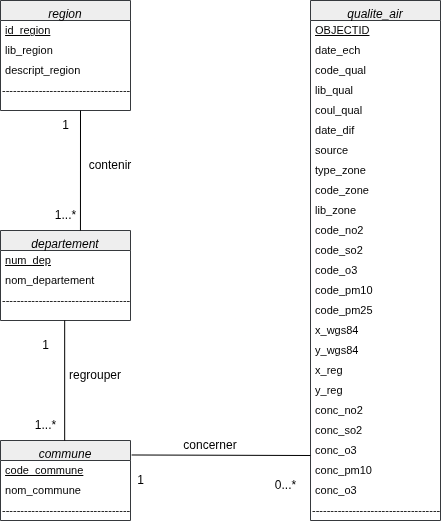

The diagram above was exported from draw.io. Its source (the exported page's mxGraphModel, read from the mxfile embedded in the PNG):
<mxGraphModel dx="717" dy="403" grid="1" gridSize="10" guides="1" tooltips="1" connect="1" arrows="1" fold="1" page="1" pageScale="1" pageWidth="850" pageHeight="1100" math="0" shadow="0">
  <root>
    <mxCell id="0" />
    <mxCell id="1" parent="0" />
    <mxCell id="DNcYAT1itvp_q5UMMyQF-13" parent="1" style="swimlane;fontStyle=2;align=center;verticalAlign=top;childLayout=stackLayout;horizontal=1;startSize=20;horizontalStack=0;resizeParent=1;resizeLast=0;collapsible=1;marginBottom=0;rounded=0;shadow=0;strokeWidth=1;fillColor=#eeeeee;strokeColor=#36393d;" value="region" vertex="1">
      <mxGeometry height="110" width="130" x="120" y="350" as="geometry">
        <mxRectangle height="26" width="160" x="230" y="140" as="alternateBounds" />
      </mxGeometry>
    </mxCell>
    <mxCell id="DNcYAT1itvp_q5UMMyQF-15" parent="DNcYAT1itvp_q5UMMyQF-13" style="text;align=left;verticalAlign=top;spacingLeft=4;spacingRight=4;overflow=hidden;rotatable=0;points=[[0,0.5],[1,0.5]];portConstraint=eastwest;fillColor=#eeeeee;strokeColor=#36393d;" value="&#10;" vertex="1">
      <mxGeometry width="130" y="20" as="geometry" />
    </mxCell>
    <mxCell id="DNcYAT1itvp_q5UMMyQF-23" parent="DNcYAT1itvp_q5UMMyQF-13" style="text;html=1;whiteSpace=wrap;strokeColor=none;fillColor=none;align=left;verticalAlign=middle;rounded=0;" value="&lt;div style=&quot;&quot;&gt;&lt;span style=&quot;font-size: 11px; white-space: nowrap; background-color: transparent; color: light-dark(rgb(0, 0, 0), rgb(255, 255, 255));&quot;&gt;&amp;nbsp;&lt;/span&gt;&lt;span style=&quot;font-size: 11px; text-decoration-line: underline; white-space: nowrap; background-color: transparent; color: light-dark(rgb(0, 0, 0), rgb(255, 255, 255));&quot;&gt;id_region&lt;/span&gt;&lt;/div&gt;" vertex="1">
      <mxGeometry height="20" width="130" y="20" as="geometry" />
    </mxCell>
    <mxCell id="DNcYAT1itvp_q5UMMyQF-26" parent="DNcYAT1itvp_q5UMMyQF-13" style="text;html=1;whiteSpace=wrap;strokeColor=none;fillColor=none;align=left;verticalAlign=middle;rounded=0;" value="&lt;div style=&quot;&quot;&gt;&lt;span style=&quot;font-size: 11px; white-space: nowrap; background-color: transparent; color: light-dark(rgb(0, 0, 0), rgb(255, 255, 255));&quot;&gt;&amp;nbsp;lib_region&lt;/span&gt;&lt;/div&gt;" vertex="1">
      <mxGeometry height="20" width="130" y="40" as="geometry" />
    </mxCell>
    <mxCell id="DNcYAT1itvp_q5UMMyQF-27" parent="DNcYAT1itvp_q5UMMyQF-13" style="text;html=1;whiteSpace=wrap;strokeColor=none;fillColor=none;align=left;verticalAlign=middle;rounded=0;" value="&lt;div style=&quot;&quot;&gt;&lt;span style=&quot;font-size: 11px; white-space: nowrap; background-color: transparent; color: light-dark(rgb(0, 0, 0), rgb(255, 255, 255));&quot;&gt;&amp;nbsp;descript_region&lt;/span&gt;&lt;/div&gt;" vertex="1">
      <mxGeometry height="20" width="130" y="60" as="geometry" />
    </mxCell>
    <mxCell id="DNcYAT1itvp_q5UMMyQF-28" parent="DNcYAT1itvp_q5UMMyQF-13" style="text;html=1;whiteSpace=wrap;strokeColor=none;fillColor=none;align=left;verticalAlign=middle;rounded=0;" value="&lt;div style=&quot;&quot;&gt;&lt;span style=&quot;font-size: 11px; white-space: nowrap; background-color: transparent; color: light-dark(rgb(0, 0, 0), rgb(255, 255, 255));&quot;&gt;-----------------------------------&lt;/span&gt;&lt;/div&gt;" vertex="1">
      <mxGeometry height="20" width="130" y="80" as="geometry" />
    </mxCell>
    <mxCell id="DNcYAT1itvp_q5UMMyQF-20" parent="1" style="text;html=1;align=center;verticalAlign=middle;resizable=0;points=[];autosize=1;strokeColor=none;fillColor=none;" value="1" vertex="1">
      <mxGeometry height="30" width="30" x="170" y="460" as="geometry" />
    </mxCell>
    <mxCell id="DNcYAT1itvp_q5UMMyQF-29" parent="1" style="swimlane;fontStyle=2;align=center;verticalAlign=top;childLayout=stackLayout;horizontal=1;startSize=20;horizontalStack=0;resizeParent=1;resizeLast=0;collapsible=1;marginBottom=0;rounded=0;shadow=0;strokeWidth=1;fillColor=#eeeeee;strokeColor=#36393d;" value="departement" vertex="1">
      <mxGeometry height="90" width="130" x="120" y="580" as="geometry">
        <mxRectangle height="26" width="160" x="230" y="140" as="alternateBounds" />
      </mxGeometry>
    </mxCell>
    <mxCell id="DNcYAT1itvp_q5UMMyQF-30" parent="DNcYAT1itvp_q5UMMyQF-29" style="text;align=left;verticalAlign=top;spacingLeft=4;spacingRight=4;overflow=hidden;rotatable=0;points=[[0,0.5],[1,0.5]];portConstraint=eastwest;fillColor=#eeeeee;strokeColor=#36393d;" value="&#10;" vertex="1">
      <mxGeometry width="130" y="20" as="geometry" />
    </mxCell>
    <mxCell id="DNcYAT1itvp_q5UMMyQF-31" parent="DNcYAT1itvp_q5UMMyQF-29" style="text;html=1;whiteSpace=wrap;strokeColor=none;fillColor=none;align=left;verticalAlign=middle;rounded=0;" value="&lt;div style=&quot;&quot;&gt;&lt;span style=&quot;font-size: 11px; white-space: nowrap; background-color: transparent; color: light-dark(rgb(0, 0, 0), rgb(255, 255, 255));&quot;&gt;&amp;nbsp;&lt;/span&gt;&lt;span style=&quot;font-size: 11px; text-decoration-line: underline; white-space: nowrap; background-color: transparent; color: light-dark(rgb(0, 0, 0), rgb(255, 255, 255));&quot;&gt;num_dep&lt;/span&gt;&lt;/div&gt;" vertex="1">
      <mxGeometry height="20" width="130" y="20" as="geometry" />
    </mxCell>
    <mxCell id="DNcYAT1itvp_q5UMMyQF-32" parent="DNcYAT1itvp_q5UMMyQF-29" style="text;html=1;whiteSpace=wrap;strokeColor=none;fillColor=none;align=left;verticalAlign=middle;rounded=0;" value="&lt;div style=&quot;&quot;&gt;&lt;span style=&quot;font-size: 11px; text-wrap-mode: nowrap;&quot;&gt;&amp;nbsp;nom_departement&lt;/span&gt;&lt;/div&gt;" vertex="1">
      <mxGeometry height="20" width="130" y="40" as="geometry" />
    </mxCell>
    <mxCell id="DNcYAT1itvp_q5UMMyQF-34" parent="DNcYAT1itvp_q5UMMyQF-29" style="text;html=1;whiteSpace=wrap;strokeColor=none;fillColor=none;align=left;verticalAlign=middle;rounded=0;" value="&lt;div style=&quot;&quot;&gt;&lt;span style=&quot;font-size: 11px; white-space: nowrap; background-color: transparent; color: light-dark(rgb(0, 0, 0), rgb(255, 255, 255));&quot;&gt;-----------------------------------&lt;/span&gt;&lt;/div&gt;" vertex="1">
      <mxGeometry height="20" width="130" y="60" as="geometry" />
    </mxCell>
    <mxCell id="DNcYAT1itvp_q5UMMyQF-35" parent="1" style="text;html=1;align=center;verticalAlign=middle;resizable=0;points=[];autosize=1;strokeColor=none;fillColor=none;" value="1" vertex="1">
      <mxGeometry height="30" width="30" x="150" y="680" as="geometry" />
    </mxCell>
    <mxCell id="DNcYAT1itvp_q5UMMyQF-36" parent="1" style="swimlane;fontStyle=2;align=center;verticalAlign=top;childLayout=stackLayout;horizontal=1;startSize=20;horizontalStack=0;resizeParent=1;resizeLast=0;collapsible=1;marginBottom=0;rounded=0;shadow=0;strokeWidth=1;fillColor=#eeeeee;strokeColor=#36393d;" value="commune" vertex="1">
      <mxGeometry height="80" width="130" x="120" y="790" as="geometry">
        <mxRectangle height="26" width="160" x="230" y="140" as="alternateBounds" />
      </mxGeometry>
    </mxCell>
    <mxCell id="DNcYAT1itvp_q5UMMyQF-37" parent="DNcYAT1itvp_q5UMMyQF-36" style="text;align=left;verticalAlign=top;spacingLeft=4;spacingRight=4;overflow=hidden;rotatable=0;points=[[0,0.5],[1,0.5]];portConstraint=eastwest;fillColor=#eeeeee;strokeColor=#36393d;" value="&#10;" vertex="1">
      <mxGeometry width="130" y="20" as="geometry" />
    </mxCell>
    <mxCell id="DNcYAT1itvp_q5UMMyQF-38" parent="DNcYAT1itvp_q5UMMyQF-36" style="text;html=1;whiteSpace=wrap;strokeColor=none;fillColor=none;align=left;verticalAlign=middle;rounded=0;" value="&lt;div style=&quot;&quot;&gt;&lt;span style=&quot;font-size: 11px; text-wrap-mode: nowrap;&quot;&gt;&amp;nbsp;&lt;u&gt;code_commune&lt;/u&gt;&lt;/span&gt;&lt;/div&gt;" vertex="1">
      <mxGeometry height="20" width="130" y="20" as="geometry" />
    </mxCell>
    <mxCell id="DNcYAT1itvp_q5UMMyQF-39" parent="DNcYAT1itvp_q5UMMyQF-36" style="text;html=1;whiteSpace=wrap;strokeColor=none;fillColor=none;align=left;verticalAlign=middle;rounded=0;" value="&lt;div style=&quot;&quot;&gt;&lt;span style=&quot;font-size: 11px; text-wrap-mode: nowrap;&quot;&gt;&amp;nbsp;nom_commune&lt;/span&gt;&lt;/div&gt;" vertex="1">
      <mxGeometry height="20" width="130" y="40" as="geometry" />
    </mxCell>
    <mxCell id="DNcYAT1itvp_q5UMMyQF-41" parent="DNcYAT1itvp_q5UMMyQF-36" style="text;html=1;whiteSpace=wrap;strokeColor=none;fillColor=none;align=left;verticalAlign=middle;rounded=0;" value="&lt;div style=&quot;&quot;&gt;&lt;span style=&quot;font-size: 11px; white-space: nowrap; background-color: transparent; color: light-dark(rgb(0, 0, 0), rgb(255, 255, 255));&quot;&gt;-----------------------------------&lt;/span&gt;&lt;/div&gt;" vertex="1">
      <mxGeometry height="20" width="130" y="60" as="geometry" />
    </mxCell>
    <mxCell id="DNcYAT1itvp_q5UMMyQF-42" parent="1" style="text;html=1;align=center;verticalAlign=middle;resizable=0;points=[];autosize=1;strokeColor=none;fillColor=none;" value="1" vertex="1">
      <mxGeometry height="30" width="30" x="245" y="815" as="geometry" />
    </mxCell>
    <mxCell id="DNcYAT1itvp_q5UMMyQF-43" parent="1" style="swimlane;fontStyle=2;align=center;verticalAlign=top;childLayout=stackLayout;horizontal=1;startSize=20;horizontalStack=0;resizeParent=1;resizeLast=0;collapsible=1;marginBottom=0;rounded=0;shadow=0;strokeWidth=1;fillColor=#eeeeee;strokeColor=#36393d;" value="qualite_air" vertex="1">
      <mxGeometry height="520" width="130" x="430" y="350" as="geometry">
        <mxRectangle height="26" width="160" x="230" y="140" as="alternateBounds" />
      </mxGeometry>
    </mxCell>
    <mxCell id="DNcYAT1itvp_q5UMMyQF-44" parent="DNcYAT1itvp_q5UMMyQF-43" style="text;align=left;verticalAlign=top;spacingLeft=4;spacingRight=4;overflow=hidden;rotatable=0;points=[[0,0.5],[1,0.5]];portConstraint=eastwest;fillColor=#eeeeee;strokeColor=#36393d;" value="&#10;" vertex="1">
      <mxGeometry width="130" y="20" as="geometry" />
    </mxCell>
    <mxCell id="DNcYAT1itvp_q5UMMyQF-45" parent="DNcYAT1itvp_q5UMMyQF-43" style="text;html=1;whiteSpace=wrap;strokeColor=none;fillColor=none;align=left;verticalAlign=middle;rounded=0;" value="&lt;div style=&quot;&quot;&gt;&lt;span style=&quot;font-size: 11px; text-wrap-mode: nowrap;&quot;&gt;&amp;nbsp;&lt;u&gt;OBJECTID&lt;/u&gt;&lt;/span&gt;&lt;/div&gt;" vertex="1">
      <mxGeometry height="20" width="130" y="20" as="geometry" />
    </mxCell>
    <mxCell id="DNcYAT1itvp_q5UMMyQF-46" parent="DNcYAT1itvp_q5UMMyQF-43" style="text;html=1;whiteSpace=wrap;strokeColor=none;fillColor=none;align=left;verticalAlign=middle;rounded=0;" value="&lt;div style=&quot;&quot;&gt;&lt;span style=&quot;font-size: 11px; text-wrap-mode: nowrap;&quot;&gt;&amp;nbsp;date_ech&lt;/span&gt;&lt;/div&gt;" vertex="1">
      <mxGeometry height="20" width="130" y="40" as="geometry" />
    </mxCell>
    <mxCell id="DNcYAT1itvp_q5UMMyQF-47" parent="DNcYAT1itvp_q5UMMyQF-43" style="text;html=1;whiteSpace=wrap;strokeColor=none;fillColor=none;align=left;verticalAlign=middle;rounded=0;" value="&lt;div style=&quot;&quot;&gt;&lt;span style=&quot;font-size: 11px; text-wrap-mode: nowrap;&quot;&gt;&amp;nbsp;code_qual&lt;/span&gt;&lt;/div&gt;" vertex="1">
      <mxGeometry height="20" width="130" y="60" as="geometry" />
    </mxCell>
    <mxCell id="DNcYAT1itvp_q5UMMyQF-50" parent="DNcYAT1itvp_q5UMMyQF-43" style="text;html=1;whiteSpace=wrap;strokeColor=none;fillColor=none;align=left;verticalAlign=middle;rounded=0;" value="&lt;div style=&quot;&quot;&gt;&lt;span style=&quot;font-size: 11px; text-wrap-mode: nowrap;&quot;&gt;&amp;nbsp;lib_qual&lt;/span&gt;&lt;/div&gt;" vertex="1">
      <mxGeometry height="20" width="130" y="80" as="geometry" />
    </mxCell>
    <mxCell id="DNcYAT1itvp_q5UMMyQF-51" parent="DNcYAT1itvp_q5UMMyQF-43" style="text;html=1;whiteSpace=wrap;strokeColor=none;fillColor=none;align=left;verticalAlign=middle;rounded=0;" value="&lt;div style=&quot;&quot;&gt;&lt;span style=&quot;font-size: 11px; text-wrap-mode: nowrap;&quot;&gt;&amp;nbsp;coul_qual&lt;/span&gt;&lt;/div&gt;" vertex="1">
      <mxGeometry height="20" width="130" y="100" as="geometry" />
    </mxCell>
    <mxCell id="DNcYAT1itvp_q5UMMyQF-52" parent="DNcYAT1itvp_q5UMMyQF-43" style="text;html=1;whiteSpace=wrap;strokeColor=none;fillColor=none;align=left;verticalAlign=middle;rounded=0;" value="&lt;div style=&quot;&quot;&gt;&lt;span style=&quot;font-size: 11px; text-wrap-mode: nowrap;&quot;&gt;&amp;nbsp;date_dif&lt;/span&gt;&lt;/div&gt;" vertex="1">
      <mxGeometry height="20" width="130" y="120" as="geometry" />
    </mxCell>
    <mxCell id="DNcYAT1itvp_q5UMMyQF-53" parent="DNcYAT1itvp_q5UMMyQF-43" style="text;html=1;whiteSpace=wrap;strokeColor=none;fillColor=none;align=left;verticalAlign=middle;rounded=0;" value="&lt;div style=&quot;&quot;&gt;&lt;span style=&quot;font-size: 11px; text-wrap-mode: nowrap;&quot;&gt;&amp;nbsp;source&lt;/span&gt;&lt;/div&gt;" vertex="1">
      <mxGeometry height="20" width="130" y="140" as="geometry" />
    </mxCell>
    <mxCell id="DNcYAT1itvp_q5UMMyQF-54" parent="DNcYAT1itvp_q5UMMyQF-43" style="text;html=1;whiteSpace=wrap;strokeColor=none;fillColor=none;align=left;verticalAlign=middle;rounded=0;" value="&lt;div style=&quot;&quot;&gt;&lt;span style=&quot;font-size: 11px; text-wrap-mode: nowrap;&quot;&gt;&amp;nbsp;type_zone&lt;/span&gt;&lt;/div&gt;" vertex="1">
      <mxGeometry height="20" width="130" y="160" as="geometry" />
    </mxCell>
    <mxCell id="DNcYAT1itvp_q5UMMyQF-55" parent="DNcYAT1itvp_q5UMMyQF-43" style="text;html=1;whiteSpace=wrap;strokeColor=none;fillColor=none;align=left;verticalAlign=middle;rounded=0;" value="&lt;div style=&quot;&quot;&gt;&lt;span style=&quot;font-size: 11px; white-space: nowrap;&quot;&gt;&amp;nbsp;code_zone&lt;/span&gt;&lt;/div&gt;" vertex="1">
      <mxGeometry height="20" width="130" y="180" as="geometry" />
    </mxCell>
    <mxCell id="DNcYAT1itvp_q5UMMyQF-56" parent="DNcYAT1itvp_q5UMMyQF-43" style="text;html=1;whiteSpace=wrap;strokeColor=none;fillColor=none;align=left;verticalAlign=middle;rounded=0;" value="&lt;div style=&quot;&quot;&gt;&lt;span style=&quot;font-size: 11px; text-wrap-mode: nowrap;&quot;&gt;&amp;nbsp;lib&lt;/span&gt;&lt;span style=&quot;font-size: 11px; white-space: nowrap; background-color: transparent; color: light-dark(rgb(0, 0, 0), rgb(255, 255, 255));&quot;&gt;_zone&lt;/span&gt;&lt;/div&gt;" vertex="1">
      <mxGeometry height="20" width="130" y="200" as="geometry" />
    </mxCell>
    <mxCell id="DNcYAT1itvp_q5UMMyQF-57" parent="DNcYAT1itvp_q5UMMyQF-43" style="text;html=1;whiteSpace=wrap;strokeColor=none;fillColor=none;align=left;verticalAlign=middle;rounded=0;" value="&lt;div style=&quot;&quot;&gt;&lt;span style=&quot;font-size: 11px; text-wrap-mode: nowrap;&quot;&gt;&amp;nbsp;code_no2&lt;/span&gt;&lt;/div&gt;" vertex="1">
      <mxGeometry height="20" width="130" y="220" as="geometry" />
    </mxCell>
    <mxCell id="DNcYAT1itvp_q5UMMyQF-58" parent="DNcYAT1itvp_q5UMMyQF-43" style="text;html=1;whiteSpace=wrap;strokeColor=none;fillColor=none;align=left;verticalAlign=middle;rounded=0;" value="&lt;div style=&quot;&quot;&gt;&lt;span style=&quot;font-size: 11px; text-wrap-mode: nowrap;&quot;&gt;&amp;nbsp;code_so2&lt;/span&gt;&lt;/div&gt;" vertex="1">
      <mxGeometry height="20" width="130" y="240" as="geometry" />
    </mxCell>
    <mxCell id="DNcYAT1itvp_q5UMMyQF-64" parent="DNcYAT1itvp_q5UMMyQF-43" style="text;html=1;whiteSpace=wrap;strokeColor=none;fillColor=none;align=left;verticalAlign=middle;rounded=0;" value="&lt;div style=&quot;&quot;&gt;&lt;span style=&quot;font-size: 11px; text-wrap-mode: nowrap;&quot;&gt;&amp;nbsp;code_o3&lt;/span&gt;&lt;/div&gt;" vertex="1">
      <mxGeometry height="20" width="130" y="260" as="geometry" />
    </mxCell>
    <mxCell id="DNcYAT1itvp_q5UMMyQF-63" parent="DNcYAT1itvp_q5UMMyQF-43" style="text;html=1;whiteSpace=wrap;strokeColor=none;fillColor=none;align=left;verticalAlign=middle;rounded=0;" value="&lt;div style=&quot;&quot;&gt;&lt;span style=&quot;font-size: 11px; text-wrap-mode: nowrap;&quot;&gt;&amp;nbsp;code_pm10&lt;/span&gt;&lt;/div&gt;" vertex="1">
      <mxGeometry height="20" width="130" y="280" as="geometry" />
    </mxCell>
    <mxCell id="DNcYAT1itvp_q5UMMyQF-62" parent="DNcYAT1itvp_q5UMMyQF-43" style="text;html=1;whiteSpace=wrap;strokeColor=none;fillColor=none;align=left;verticalAlign=middle;rounded=0;" value="&lt;div style=&quot;&quot;&gt;&lt;span style=&quot;font-size: 11px; text-wrap-mode: nowrap;&quot;&gt;&amp;nbsp;code_pm25&lt;/span&gt;&lt;/div&gt;" vertex="1">
      <mxGeometry height="20" width="130" y="300" as="geometry" />
    </mxCell>
    <mxCell id="DNcYAT1itvp_q5UMMyQF-66" parent="DNcYAT1itvp_q5UMMyQF-43" style="text;html=1;whiteSpace=wrap;strokeColor=none;fillColor=none;align=left;verticalAlign=middle;rounded=0;" value="&lt;div style=&quot;&quot;&gt;&lt;span style=&quot;font-size: 11px; text-wrap-mode: nowrap;&quot;&gt;&amp;nbsp;x_wgs84&lt;/span&gt;&lt;/div&gt;" vertex="1">
      <mxGeometry height="20" width="130" y="320" as="geometry" />
    </mxCell>
    <mxCell id="DNcYAT1itvp_q5UMMyQF-67" parent="DNcYAT1itvp_q5UMMyQF-43" style="text;html=1;whiteSpace=wrap;strokeColor=none;fillColor=none;align=left;verticalAlign=middle;rounded=0;" value="&lt;div style=&quot;&quot;&gt;&lt;span style=&quot;font-size: 11px; white-space: nowrap;&quot;&gt;&amp;nbsp;y_wgs84&lt;/span&gt;&lt;/div&gt;" vertex="1">
      <mxGeometry height="20" width="130" y="340" as="geometry" />
    </mxCell>
    <mxCell id="DNcYAT1itvp_q5UMMyQF-68" parent="DNcYAT1itvp_q5UMMyQF-43" style="text;html=1;whiteSpace=wrap;strokeColor=none;fillColor=none;align=left;verticalAlign=middle;rounded=0;" value="&lt;div style=&quot;&quot;&gt;&lt;span style=&quot;font-size: 11px; white-space: nowrap;&quot;&gt;&amp;nbsp;x_reg&lt;/span&gt;&lt;/div&gt;" vertex="1">
      <mxGeometry height="20" width="130" y="360" as="geometry" />
    </mxCell>
    <mxCell id="DNcYAT1itvp_q5UMMyQF-69" parent="DNcYAT1itvp_q5UMMyQF-43" style="text;html=1;whiteSpace=wrap;strokeColor=none;fillColor=none;align=left;verticalAlign=middle;rounded=0;" value="&lt;div style=&quot;&quot;&gt;&lt;span style=&quot;font-size: 11px; white-space: nowrap;&quot;&gt;&amp;nbsp;y_reg&lt;/span&gt;&lt;/div&gt;" vertex="1">
      <mxGeometry height="20" width="130" y="380" as="geometry" />
    </mxCell>
    <mxCell id="DNcYAT1itvp_q5UMMyQF-70" parent="DNcYAT1itvp_q5UMMyQF-43" style="text;html=1;whiteSpace=wrap;strokeColor=none;fillColor=none;align=left;verticalAlign=middle;rounded=0;" value="&lt;div style=&quot;&quot;&gt;&lt;span style=&quot;font-size: 11px; text-wrap-mode: nowrap;&quot;&gt;&amp;nbsp;conc_no2&lt;/span&gt;&lt;/div&gt;" vertex="1">
      <mxGeometry height="20" width="130" y="400" as="geometry" />
    </mxCell>
    <mxCell id="DNcYAT1itvp_q5UMMyQF-71" parent="DNcYAT1itvp_q5UMMyQF-43" style="text;html=1;whiteSpace=wrap;strokeColor=none;fillColor=none;align=left;verticalAlign=middle;rounded=0;" value="&lt;div style=&quot;&quot;&gt;&lt;span style=&quot;font-size: 11px; white-space: nowrap;&quot;&gt;&amp;nbsp;conc_so2&lt;/span&gt;&lt;/div&gt;" vertex="1">
      <mxGeometry height="20" width="130" y="420" as="geometry" />
    </mxCell>
    <mxCell id="DNcYAT1itvp_q5UMMyQF-72" parent="DNcYAT1itvp_q5UMMyQF-43" style="text;html=1;whiteSpace=wrap;strokeColor=none;fillColor=none;align=left;verticalAlign=middle;rounded=0;" value="&lt;div style=&quot;&quot;&gt;&lt;span style=&quot;font-size: 11px; white-space: nowrap;&quot;&gt;&amp;nbsp;conc_o3&lt;/span&gt;&lt;/div&gt;" vertex="1">
      <mxGeometry height="20" width="130" y="440" as="geometry" />
    </mxCell>
    <mxCell id="DNcYAT1itvp_q5UMMyQF-73" parent="DNcYAT1itvp_q5UMMyQF-43" style="text;html=1;whiteSpace=wrap;strokeColor=none;fillColor=none;align=left;verticalAlign=middle;rounded=0;" value="&lt;div style=&quot;&quot;&gt;&lt;span style=&quot;font-size: 11px; white-space: nowrap;&quot;&gt;&amp;nbsp;conc_pm10&lt;/span&gt;&lt;/div&gt;" vertex="1">
      <mxGeometry height="20" width="130" y="460" as="geometry" />
    </mxCell>
    <mxCell id="DNcYAT1itvp_q5UMMyQF-74" parent="DNcYAT1itvp_q5UMMyQF-43" style="text;html=1;whiteSpace=wrap;strokeColor=none;fillColor=none;align=left;verticalAlign=middle;rounded=0;" value="&lt;div style=&quot;&quot;&gt;&lt;span style=&quot;font-size: 11px; white-space: nowrap;&quot;&gt;&amp;nbsp;conc_o3&lt;/span&gt;&lt;/div&gt;" vertex="1">
      <mxGeometry height="20" width="130" y="480" as="geometry" />
    </mxCell>
    <mxCell id="DNcYAT1itvp_q5UMMyQF-48" parent="DNcYAT1itvp_q5UMMyQF-43" style="text;html=1;whiteSpace=wrap;strokeColor=none;fillColor=none;align=left;verticalAlign=middle;rounded=0;" value="&lt;div style=&quot;&quot;&gt;&lt;span style=&quot;font-size: 11px; white-space: nowrap; background-color: transparent; color: light-dark(rgb(0, 0, 0), rgb(255, 255, 255));&quot;&gt;-----------------------------------&lt;/span&gt;&lt;/div&gt;" vertex="1">
      <mxGeometry height="20" width="130" y="500" as="geometry" />
    </mxCell>
    <mxCell id="DNcYAT1itvp_q5UMMyQF-49" parent="1" style="text;html=1;align=center;verticalAlign=middle;resizable=0;points=[];autosize=1;strokeColor=none;fillColor=none;" value="0...*" vertex="1">
      <mxGeometry height="30" width="40" x="385" y="820" as="geometry" />
    </mxCell>
    <mxCell id="DNcYAT1itvp_q5UMMyQF-75" parent="1" style="text;html=1;align=center;verticalAlign=middle;resizable=0;points=[];autosize=1;strokeColor=none;fillColor=none;" value="1...*" vertex="1">
      <mxGeometry height="30" width="40" x="145" y="760" as="geometry" />
    </mxCell>
    <mxCell id="DNcYAT1itvp_q5UMMyQF-76" parent="1" style="text;html=1;align=center;verticalAlign=middle;resizable=0;points=[];autosize=1;strokeColor=none;fillColor=none;" value="1...*" vertex="1">
      <mxGeometry height="30" width="40" x="165" y="550" as="geometry" />
    </mxCell>
    <mxCell id="DNcYAT1itvp_q5UMMyQF-77" edge="1" parent="1" source="DNcYAT1itvp_q5UMMyQF-29" style="endArrow=none;html=1;rounded=0;exitX=0.615;exitY=0;exitDx=0;exitDy=0;exitPerimeter=0;" value="">
      <mxGeometry height="50" relative="1" width="50" as="geometry">
        <mxPoint x="160" y="540" as="sourcePoint" />
        <mxPoint x="200" y="460" as="targetPoint" />
      </mxGeometry>
    </mxCell>
    <mxCell id="DNcYAT1itvp_q5UMMyQF-78" parent="1" style="text;html=1;whiteSpace=wrap;strokeColor=none;fillColor=none;align=center;verticalAlign=middle;rounded=0;" value="contenir" vertex="1">
      <mxGeometry height="30" width="60" x="200" y="500" as="geometry" />
    </mxCell>
    <mxCell id="DNcYAT1itvp_q5UMMyQF-79" parent="1" style="text;html=1;whiteSpace=wrap;strokeColor=none;fillColor=none;align=center;verticalAlign=middle;rounded=0;" value="regrouper" vertex="1">
      <mxGeometry height="30" width="60" x="185" y="710" as="geometry" />
    </mxCell>
    <mxCell id="DNcYAT1itvp_q5UMMyQF-80" edge="1" parent="1" style="endArrow=none;html=1;rounded=0;exitX=0.615;exitY=0;exitDx=0;exitDy=0;exitPerimeter=0;" value="">
      <mxGeometry height="50" relative="1" width="50" as="geometry">
        <mxPoint x="184.17" y="790" as="sourcePoint" />
        <mxPoint x="184.17" y="670" as="targetPoint" />
      </mxGeometry>
    </mxCell>
    <mxCell id="DNcYAT1itvp_q5UMMyQF-81" parent="1" style="text;html=1;whiteSpace=wrap;strokeColor=none;fillColor=none;align=center;verticalAlign=middle;rounded=0;" value="concerner" vertex="1">
      <mxGeometry height="30" width="60" x="300" y="780" as="geometry" />
    </mxCell>
    <mxCell id="DNcYAT1itvp_q5UMMyQF-82" edge="1" parent="1" source="DNcYAT1itvp_q5UMMyQF-72" style="endArrow=none;html=1;rounded=0;exitX=0;exitY=0.75;exitDx=0;exitDy=0;entryX=1.01;entryY=0.181;entryDx=0;entryDy=0;entryPerimeter=0;" target="DNcYAT1itvp_q5UMMyQF-36" value="">
      <mxGeometry height="50" relative="1" width="50" as="geometry">
        <mxPoint x="329.58000000000004" y="930" as="sourcePoint" />
        <mxPoint x="329.58000000000004" y="810" as="targetPoint" />
      </mxGeometry>
    </mxCell>
  </root>
</mxGraphModel>